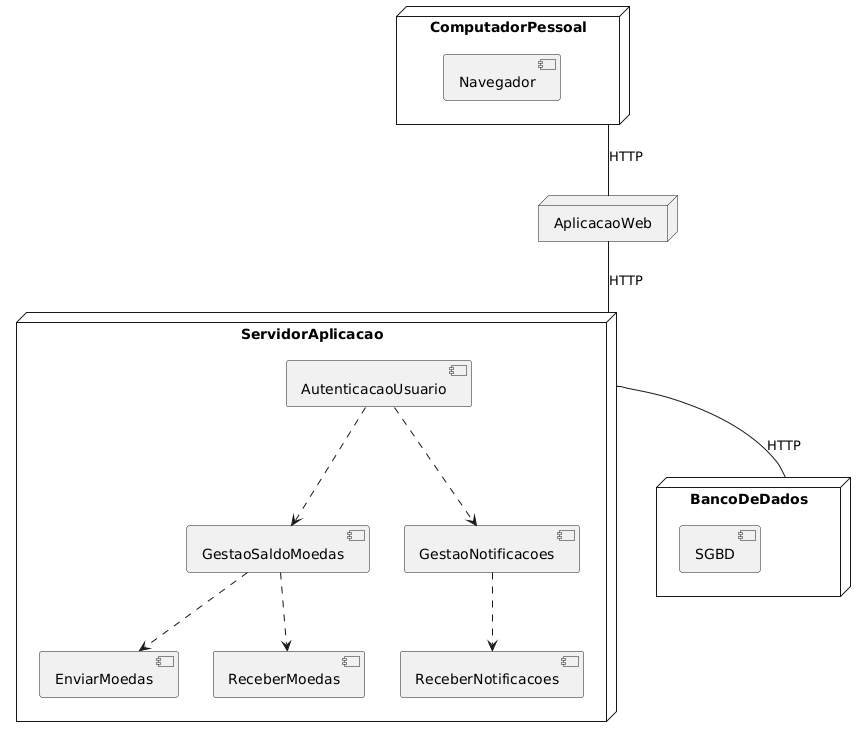

The diagram above was rendered by PlantUML. Its source (embedded in the PNG):
@startuml
node ComputadorPessoal { 
[Navegador]
}

node AplicacaoWeb {
}

ComputadorPessoal  -- AplicacaoWeb : HTTP
AplicacaoWeb -- ServidorAplicacao : HTTP

node ServidorAplicacao {
[AutenticacaoUsuario]
[GestaoSaldoMoedas]
[GestaoNotificacoes]
[EnviarMoedas]
[ReceberMoedas]
[ReceberNotificacoes]
}

[AutenticacaoUsuario] ..> [GestaoSaldoMoedas]
[AutenticacaoUsuario] ..> [GestaoNotificacoes]
[GestaoSaldoMoedas] ..> [EnviarMoedas]
[GestaoSaldoMoedas] ..> [ReceberMoedas]
[GestaoNotificacoes] ..> [ReceberNotificacoes]
node BancoDeDados {
[SGBD]
}

ServidorAplicacao -- BancoDeDados : HTTP
@enduml